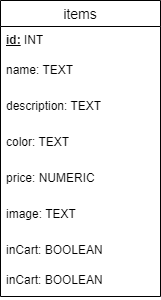

The diagram above was exported from draw.io. Its source (the exported page's mxGraphModel, read from the mxfile embedded in the PNG):
<mxGraphModel dx="1282" dy="519" grid="1" gridSize="10" guides="1" tooltips="1" connect="1" arrows="1" fold="1" page="1" pageScale="1" pageWidth="1100" pageHeight="850" math="0" shadow="0">
  <root>
    <mxCell id="0" />
    <mxCell id="1" parent="0" />
    <mxCell id="JPPuHBsJWRZW8vpfiDUK-1" value="items" style="swimlane;fontStyle=0;childLayout=stackLayout;horizontal=1;startSize=26;horizontalStack=0;resizeParent=1;resizeParentMax=0;resizeLast=0;collapsible=1;marginBottom=0;align=center;fontSize=14;" vertex="1" parent="1">
      <mxGeometry x="400" y="140" width="160" height="296" as="geometry" />
    </mxCell>
    <mxCell id="JPPuHBsJWRZW8vpfiDUK-2" value="&lt;b style=&quot;text-decoration-line: underline;&quot;&gt;id:&lt;/b&gt; INT" style="text;strokeColor=none;fillColor=none;spacingLeft=4;spacingRight=4;overflow=hidden;rotatable=0;points=[[0,0.5],[1,0.5]];portConstraint=eastwest;fontSize=12;whiteSpace=wrap;html=1;" vertex="1" parent="JPPuHBsJWRZW8vpfiDUK-1">
      <mxGeometry y="26" width="160" height="30" as="geometry" />
    </mxCell>
    <mxCell id="JPPuHBsJWRZW8vpfiDUK-3" value="name: TEXT" style="text;strokeColor=none;fillColor=none;spacingLeft=4;spacingRight=4;overflow=hidden;rotatable=0;points=[[0,0.5],[1,0.5]];portConstraint=eastwest;fontSize=12;whiteSpace=wrap;html=1;" vertex="1" parent="JPPuHBsJWRZW8vpfiDUK-1">
      <mxGeometry y="56" width="160" height="36" as="geometry" />
    </mxCell>
    <mxCell id="JPPuHBsJWRZW8vpfiDUK-9" value="description: TEXT" style="text;strokeColor=none;fillColor=none;spacingLeft=4;spacingRight=4;overflow=hidden;rotatable=0;points=[[0,0.5],[1,0.5]];portConstraint=eastwest;fontSize=12;whiteSpace=wrap;html=1;" vertex="1" parent="JPPuHBsJWRZW8vpfiDUK-1">
      <mxGeometry y="92" width="160" height="36" as="geometry" />
    </mxCell>
    <mxCell id="JPPuHBsJWRZW8vpfiDUK-10" value="color: TEXT" style="text;strokeColor=none;fillColor=none;spacingLeft=4;spacingRight=4;overflow=hidden;rotatable=0;points=[[0,0.5],[1,0.5]];portConstraint=eastwest;fontSize=12;whiteSpace=wrap;html=1;" vertex="1" parent="JPPuHBsJWRZW8vpfiDUK-1">
      <mxGeometry y="128" width="160" height="36" as="geometry" />
    </mxCell>
    <mxCell id="JPPuHBsJWRZW8vpfiDUK-11" value="price: NUMERIC" style="text;strokeColor=none;fillColor=none;spacingLeft=4;spacingRight=4;overflow=hidden;rotatable=0;points=[[0,0.5],[1,0.5]];portConstraint=eastwest;fontSize=12;whiteSpace=wrap;html=1;" vertex="1" parent="JPPuHBsJWRZW8vpfiDUK-1">
      <mxGeometry y="164" width="160" height="36" as="geometry" />
    </mxCell>
    <mxCell id="JPPuHBsJWRZW8vpfiDUK-12" value="image: TEXT" style="text;strokeColor=none;fillColor=none;spacingLeft=4;spacingRight=4;overflow=hidden;rotatable=0;points=[[0,0.5],[1,0.5]];portConstraint=eastwest;fontSize=12;whiteSpace=wrap;html=1;" vertex="1" parent="JPPuHBsJWRZW8vpfiDUK-1">
      <mxGeometry y="200" width="160" height="36" as="geometry" />
    </mxCell>
    <mxCell id="JPPuHBsJWRZW8vpfiDUK-13" value="inCart: BOOLEAN" style="text;strokeColor=none;fillColor=none;spacingLeft=4;spacingRight=4;overflow=hidden;rotatable=0;points=[[0,0.5],[1,0.5]];portConstraint=eastwest;fontSize=12;whiteSpace=wrap;html=1;" vertex="1" parent="JPPuHBsJWRZW8vpfiDUK-1">
      <mxGeometry y="236" width="160" height="30" as="geometry" />
    </mxCell>
    <mxCell id="JPPuHBsJWRZW8vpfiDUK-4" value="inCart: BOOLEAN" style="text;strokeColor=none;fillColor=none;spacingLeft=4;spacingRight=4;overflow=hidden;rotatable=0;points=[[0,0.5],[1,0.5]];portConstraint=eastwest;fontSize=12;whiteSpace=wrap;html=1;" vertex="1" parent="JPPuHBsJWRZW8vpfiDUK-1">
      <mxGeometry y="266" width="160" height="30" as="geometry" />
    </mxCell>
  </root>
</mxGraphModel>